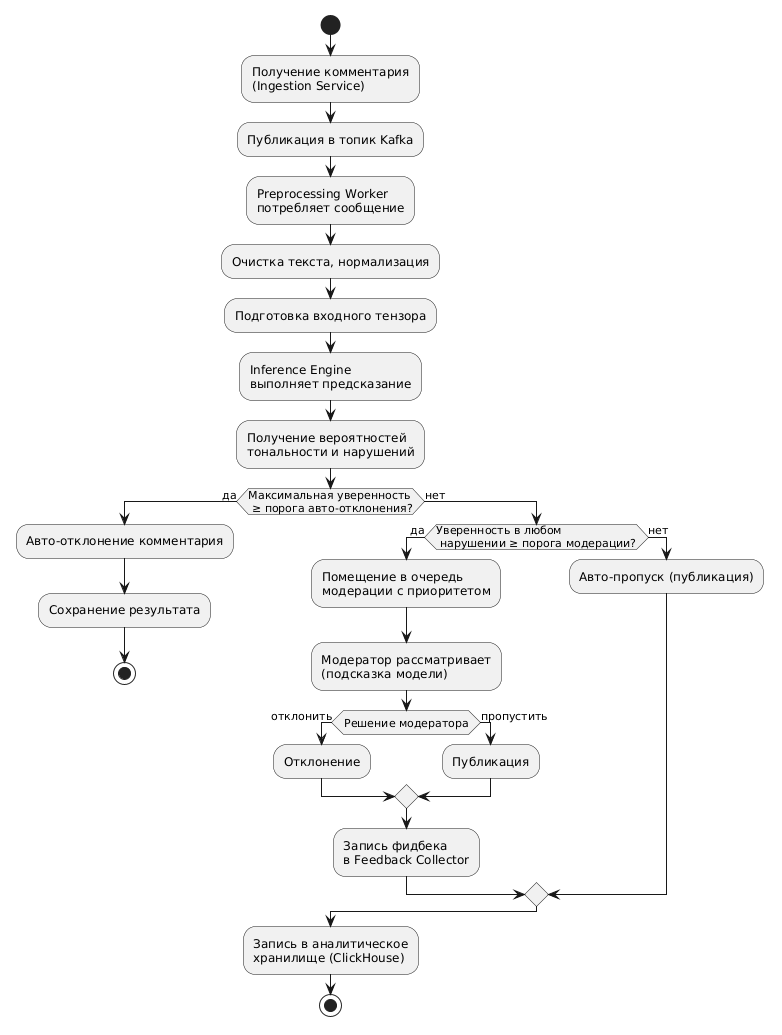

The diagram above was rendered by PlantUML. Its source (embedded in the PNG):
@startuml
start
:Получение комментария\n(Ingestion Service);
:Публикация в топик Kafka;

:Preprocessing Worker\nпотребляет сообщение;
:Очистка текста, нормализация;
:Подготовка входного тензора;

:Inference Engine\nвыполняет предсказание;
:Получение вероятностей\nтональности и нарушений;

if (Максимальная уверенность\n ≥ порога авто-отклонения?) then (да)
  :Авто-отклонение комментария;
  :Сохранение результата;
  stop
else (нет)
  if (Уверенность в любом\n нарушении ≥ порога модерации?) then (да)
    :Помещение в очередь\nмодерации с приоритетом;
    :Модератор рассматривает\n(подсказка модели);
    if (Решение модератора) then (отклонить)
      :Отклонение;
    else (пропустить)
      :Публикация;
    endif
    :Запись фидбека\nв Feedback Collector;
  else (нет)
    :Авто-пропуск (публикация);
  endif
endif

:Запись в аналитическое\nхранилище (ClickHouse);
stop
@enduml